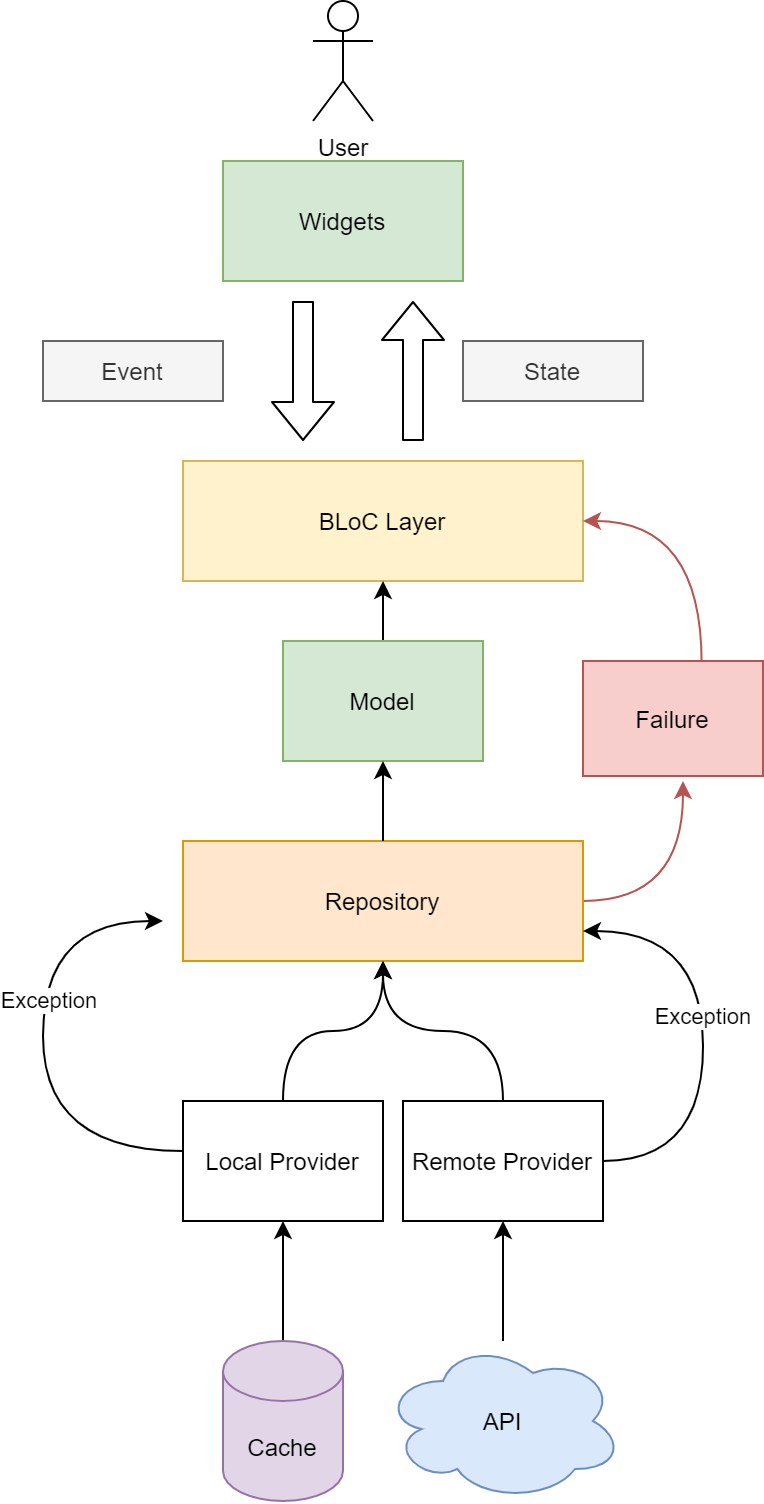

The diagram above was exported from draw.io. Its source (the exported page's mxGraphModel, read from the mxfile embedded in the PNG):
<mxGraphModel dx="1117" dy="630" grid="1" gridSize="10" guides="1" tooltips="1" connect="1" arrows="1" fold="1" page="1" pageScale="1" pageWidth="850" pageHeight="1100" math="0" shadow="0">
  <root>
    <mxCell id="0" />
    <mxCell id="1" parent="0" />
    <mxCell id="P7hMbe1vglfjiYuhRvOX-43" value="" style="group" vertex="1" connectable="0" parent="1">
      <mxGeometry x="240" y="60" width="360" height="750" as="geometry" />
    </mxCell>
    <mxCell id="P7hMbe1vglfjiYuhRvOX-1" value="Widgets" style="rounded=0;whiteSpace=wrap;html=1;fillColor=#d5e8d4;strokeColor=#82b366;" vertex="1" parent="P7hMbe1vglfjiYuhRvOX-43">
      <mxGeometry x="90" y="80" width="120" height="60" as="geometry" />
    </mxCell>
    <mxCell id="P7hMbe1vglfjiYuhRvOX-2" value="User" style="shape=umlActor;verticalLabelPosition=bottom;verticalAlign=top;html=1;outlineConnect=0;" vertex="1" parent="P7hMbe1vglfjiYuhRvOX-43">
      <mxGeometry x="135" width="30" height="60" as="geometry" />
    </mxCell>
    <mxCell id="P7hMbe1vglfjiYuhRvOX-6" value="BLoC Layer" style="rounded=0;whiteSpace=wrap;html=1;fillColor=#fff2cc;strokeColor=#d6b656;" vertex="1" parent="P7hMbe1vglfjiYuhRvOX-43">
      <mxGeometry x="70" y="230" width="200" height="60" as="geometry" />
    </mxCell>
    <mxCell id="P7hMbe1vglfjiYuhRvOX-7" value="" style="shape=flexArrow;endArrow=classic;html=1;" edge="1" parent="P7hMbe1vglfjiYuhRvOX-43">
      <mxGeometry width="50" height="50" relative="1" as="geometry">
        <mxPoint x="130" y="150" as="sourcePoint" />
        <mxPoint x="130" y="220" as="targetPoint" />
      </mxGeometry>
    </mxCell>
    <mxCell id="P7hMbe1vglfjiYuhRvOX-8" value="" style="shape=flexArrow;endArrow=classic;html=1;" edge="1" parent="P7hMbe1vglfjiYuhRvOX-43">
      <mxGeometry width="50" height="50" relative="1" as="geometry">
        <mxPoint x="185" y="220" as="sourcePoint" />
        <mxPoint x="185" y="150" as="targetPoint" />
      </mxGeometry>
    </mxCell>
    <mxCell id="P7hMbe1vglfjiYuhRvOX-9" value="State" style="rounded=0;whiteSpace=wrap;html=1;fillColor=#f5f5f5;strokeColor=#666666;fontColor=#333333;" vertex="1" parent="P7hMbe1vglfjiYuhRvOX-43">
      <mxGeometry x="210" y="170" width="90" height="30" as="geometry" />
    </mxCell>
    <mxCell id="P7hMbe1vglfjiYuhRvOX-10" value="Event" style="rounded=0;whiteSpace=wrap;html=1;fillColor=#f5f5f5;strokeColor=#666666;fontColor=#333333;" vertex="1" parent="P7hMbe1vglfjiYuhRvOX-43">
      <mxGeometry y="170" width="90" height="30" as="geometry" />
    </mxCell>
    <mxCell id="P7hMbe1vglfjiYuhRvOX-20" style="edgeStyle=orthogonalEdgeStyle;orthogonalLoop=1;jettySize=auto;html=1;fillColor=#f8cecc;strokeColor=#b85450;curved=1;" edge="1" parent="P7hMbe1vglfjiYuhRvOX-43" source="P7hMbe1vglfjiYuhRvOX-11">
      <mxGeometry relative="1" as="geometry">
        <mxPoint x="320" y="390" as="targetPoint" />
      </mxGeometry>
    </mxCell>
    <mxCell id="P7hMbe1vglfjiYuhRvOX-11" value="Repository" style="rounded=0;whiteSpace=wrap;html=1;fillColor=#ffe6cc;strokeColor=#d79b00;" vertex="1" parent="P7hMbe1vglfjiYuhRvOX-43">
      <mxGeometry x="70" y="420" width="200" height="60" as="geometry" />
    </mxCell>
    <mxCell id="P7hMbe1vglfjiYuhRvOX-19" value="" style="edgeStyle=orthogonalEdgeStyle;rounded=0;orthogonalLoop=1;jettySize=auto;html=1;" edge="1" parent="P7hMbe1vglfjiYuhRvOX-43" source="P7hMbe1vglfjiYuhRvOX-12" target="P7hMbe1vglfjiYuhRvOX-6">
      <mxGeometry relative="1" as="geometry" />
    </mxCell>
    <mxCell id="P7hMbe1vglfjiYuhRvOX-12" value="Model" style="rounded=0;whiteSpace=wrap;html=1;fillColor=#d5e8d4;strokeColor=#82b366;" vertex="1" parent="P7hMbe1vglfjiYuhRvOX-43">
      <mxGeometry x="120" y="320" width="100" height="60" as="geometry" />
    </mxCell>
    <mxCell id="P7hMbe1vglfjiYuhRvOX-18" value="" style="edgeStyle=orthogonalEdgeStyle;rounded=0;orthogonalLoop=1;jettySize=auto;html=1;" edge="1" parent="P7hMbe1vglfjiYuhRvOX-43" source="P7hMbe1vglfjiYuhRvOX-11" target="P7hMbe1vglfjiYuhRvOX-12">
      <mxGeometry relative="1" as="geometry" />
    </mxCell>
    <mxCell id="P7hMbe1vglfjiYuhRvOX-21" style="edgeStyle=orthogonalEdgeStyle;orthogonalLoop=1;jettySize=auto;html=1;entryX=1;entryY=0.5;entryDx=0;entryDy=0;curved=1;fillColor=#f8cecc;strokeColor=#b85450;exitX=0.659;exitY=0.017;exitDx=0;exitDy=0;exitPerimeter=0;" edge="1" parent="P7hMbe1vglfjiYuhRvOX-43" source="P7hMbe1vglfjiYuhRvOX-13" target="P7hMbe1vglfjiYuhRvOX-6">
      <mxGeometry relative="1" as="geometry" />
    </mxCell>
    <mxCell id="P7hMbe1vglfjiYuhRvOX-13" value="Failure" style="rounded=0;whiteSpace=wrap;html=1;fillColor=#f8cecc;strokeColor=#b85450;" vertex="1" parent="P7hMbe1vglfjiYuhRvOX-43">
      <mxGeometry x="270" y="330" width="90" height="57.5" as="geometry" />
    </mxCell>
    <mxCell id="P7hMbe1vglfjiYuhRvOX-27" value="" style="edgeStyle=orthogonalEdgeStyle;curved=1;orthogonalLoop=1;jettySize=auto;html=1;" edge="1" parent="P7hMbe1vglfjiYuhRvOX-43" source="P7hMbe1vglfjiYuhRvOX-23" target="P7hMbe1vglfjiYuhRvOX-11">
      <mxGeometry relative="1" as="geometry" />
    </mxCell>
    <mxCell id="P7hMbe1vglfjiYuhRvOX-23" value="Local Provider" style="whiteSpace=wrap;html=1;rounded=0;" vertex="1" parent="P7hMbe1vglfjiYuhRvOX-43">
      <mxGeometry x="70" y="550" width="100" height="60" as="geometry" />
    </mxCell>
    <mxCell id="P7hMbe1vglfjiYuhRvOX-28" value="" style="edgeStyle=orthogonalEdgeStyle;curved=1;orthogonalLoop=1;jettySize=auto;html=1;" edge="1" parent="P7hMbe1vglfjiYuhRvOX-43" source="P7hMbe1vglfjiYuhRvOX-25" target="P7hMbe1vglfjiYuhRvOX-11">
      <mxGeometry relative="1" as="geometry" />
    </mxCell>
    <mxCell id="P7hMbe1vglfjiYuhRvOX-38" style="edgeStyle=orthogonalEdgeStyle;orthogonalLoop=1;jettySize=auto;html=1;entryX=1;entryY=0.75;entryDx=0;entryDy=0;curved=1;" edge="1" parent="P7hMbe1vglfjiYuhRvOX-43" source="P7hMbe1vglfjiYuhRvOX-25" target="P7hMbe1vglfjiYuhRvOX-11">
      <mxGeometry relative="1" as="geometry">
        <mxPoint x="300" y="470" as="targetPoint" />
        <Array as="points">
          <mxPoint x="330" y="580" />
          <mxPoint x="330" y="465" />
        </Array>
      </mxGeometry>
    </mxCell>
    <mxCell id="P7hMbe1vglfjiYuhRvOX-42" value="Exception" style="edgeLabel;html=1;align=center;verticalAlign=middle;resizable=0;points=[];" vertex="1" connectable="0" parent="P7hMbe1vglfjiYuhRvOX-38">
      <mxGeometry x="0.0963" y="1" relative="1" as="geometry">
        <mxPoint as="offset" />
      </mxGeometry>
    </mxCell>
    <mxCell id="P7hMbe1vglfjiYuhRvOX-25" value="Remote Provider" style="whiteSpace=wrap;html=1;rounded=0;" vertex="1" parent="P7hMbe1vglfjiYuhRvOX-43">
      <mxGeometry x="180" y="550" width="100" height="60" as="geometry" />
    </mxCell>
    <mxCell id="P7hMbe1vglfjiYuhRvOX-30" value="" style="edgeStyle=orthogonalEdgeStyle;curved=1;orthogonalLoop=1;jettySize=auto;html=1;" edge="1" parent="P7hMbe1vglfjiYuhRvOX-43" source="P7hMbe1vglfjiYuhRvOX-29" target="P7hMbe1vglfjiYuhRvOX-25">
      <mxGeometry relative="1" as="geometry" />
    </mxCell>
    <mxCell id="P7hMbe1vglfjiYuhRvOX-29" value="API" style="ellipse;shape=cloud;whiteSpace=wrap;html=1;fillColor=#dae8fc;strokeColor=#6c8ebf;" vertex="1" parent="P7hMbe1vglfjiYuhRvOX-43">
      <mxGeometry x="170" y="670" width="120" height="80" as="geometry" />
    </mxCell>
    <mxCell id="P7hMbe1vglfjiYuhRvOX-33" value="" style="edgeStyle=orthogonalEdgeStyle;rounded=0;orthogonalLoop=1;jettySize=auto;html=1;" edge="1" parent="P7hMbe1vglfjiYuhRvOX-43" source="P7hMbe1vglfjiYuhRvOX-31" target="P7hMbe1vglfjiYuhRvOX-23">
      <mxGeometry relative="1" as="geometry" />
    </mxCell>
    <mxCell id="P7hMbe1vglfjiYuhRvOX-31" value="Cache" style="shape=cylinder3;whiteSpace=wrap;html=1;boundedLbl=1;backgroundOutline=1;size=15;fillColor=#e1d5e7;strokeColor=#9673a6;" vertex="1" parent="P7hMbe1vglfjiYuhRvOX-43">
      <mxGeometry x="90" y="670" width="60" height="80" as="geometry" />
    </mxCell>
    <mxCell id="P7hMbe1vglfjiYuhRvOX-40" style="edgeStyle=orthogonalEdgeStyle;orthogonalLoop=1;jettySize=auto;html=1;entryX=1;entryY=0.75;entryDx=0;entryDy=0;curved=1;" edge="1" parent="P7hMbe1vglfjiYuhRvOX-43">
      <mxGeometry relative="1" as="geometry">
        <mxPoint x="60" y="460" as="targetPoint" />
        <mxPoint x="70" y="575" as="sourcePoint" />
        <Array as="points">
          <mxPoint y="575" />
          <mxPoint y="460" />
        </Array>
      </mxGeometry>
    </mxCell>
    <mxCell id="P7hMbe1vglfjiYuhRvOX-41" value="Exception" style="edgeLabel;html=1;align=center;verticalAlign=middle;resizable=0;points=[];" vertex="1" connectable="0" parent="P7hMbe1vglfjiYuhRvOX-40">
      <mxGeometry x="0.1946" y="-2" relative="1" as="geometry">
        <mxPoint as="offset" />
      </mxGeometry>
    </mxCell>
  </root>
</mxGraphModel>